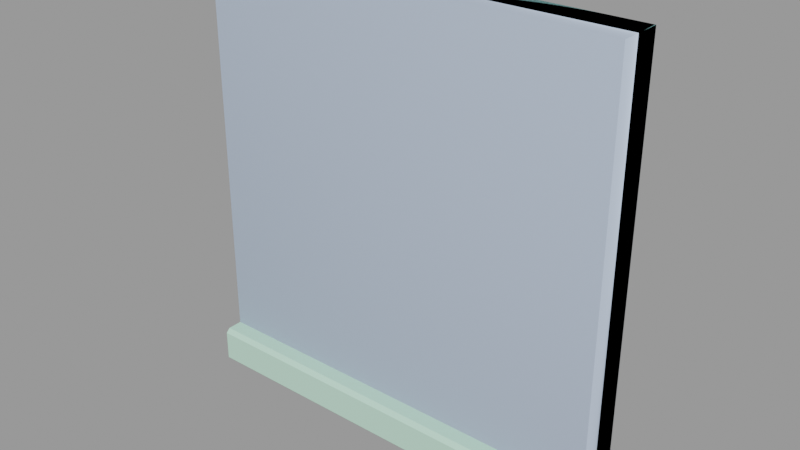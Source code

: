 # Source: window2.blend  (saved by Blender 2.92.15; exported with 4.5.12 LTS)
import bpy
from mathutils import Matrix  # noqa: F401  (used for matrix-valued properties, if any)

bpy.ops.wm.read_factory_settings(use_empty=True)
scene = bpy.context.scene
scene.name = 'window2.qc'

# ---- collections
col_window2 = bpy.data.collections.new('window2'); scene.collection.children.link(col_window2)

# ---- materials (node trees are filled in below, after node groups)
mat_window1 = bpy.data.materials.new('window1')
mat_window1.use_transparent_shadow = False
mat_window1.diffuse_color = (0.5046, 0.7865, 0.6261, 1.0)
mat_phy = bpy.data.materials.new('  phy')
mat_phy.use_transparent_shadow = False
mat_phy.diffuse_color = (0.6147, 0.7348, 0.927, 1.0)

# ---- material node trees

# ---- meshes
me_window2 = bpy.data.meshes.new('window2')
me_window2.from_pydata([(27.0, 2e-06, -28.5), (27.0, -7.876, -28.5), (-27.0, 0.0, -28.5), (-27.0, -7.876, -28.5), (27.0, -3.248, -23.81), (24.0, -3.249, -23.81), (27.0, -7.595, -23.81), (-27.0, -7.595, -23.81), (24.0, -1.45, -23.81), (-24.0, -1.45, -23.81), (-24.0, -3.249, -23.81), (-27.0, -3.248, -23.81), (-0.75, -0.5203, -21.75), (-0.75, -0.7063, -21.75), (-0.75, -0.7063, 21.75), (-0.75, -0.5203, 21.75), (0.75, -0.7063, 21.75), (0.75, -0.7063, -21.75), (0.75, -0.5203, -21.75), (0.75, -0.5203, 21.75), (27.0, -8.125, -28.22), (-27.0, -8.125, -28.22), (24.0, -3.249, 24.0), (27.0, -3.249, 27.0), (-24.0, -3.249, 24.0), (-27.0, -3.249, 27.0), (21.75, -0.5203, 21.75), (21.75, -1.45, 21.75), (-21.75, -1.45, 21.75), (-21.75, -0.5203, 21.75), (-21.75, -0.5203, -21.75), (-21.0, -0.5203, -0.75), (-21.0, -0.5203, -21.0), (-1.5, -0.5203, -21.0), (-1.5, -0.5203, -0.75), (-1.5, -0.5203, 0.75), (-21.0, -0.5203, 0.75), (-21.0, -0.5203, 21.0), (-1.5, -0.5203, 21.0), (1.5, -0.5203, 0.75), (1.5, -0.5203, 21.0), (21.0, -0.5203, 21.0), (21.0, -0.5203, 0.75), (21.0, -0.5203, -0.75), (1.5, -0.5203, -0.75), (1.5, -0.5203, -21.0), (21.75, -0.5203, -21.75), (21.0, -0.5203, -21.0), (1.5, -0.2684, 21.0), (21.0, -0.2684, 21.0), (21.0, -0.2684, 0.75), (-21.0, -0.2684, 21.0), (-21.0, -0.2684, 0.75), (-27.0, -8.125, -24.34), (27.0, -8.125, -24.34), (1.5, -0.2684, -0.75), (21.0, -0.2684, -0.75), (1.5, -0.2684, 0.75), (-1.5, -0.2684, 0.75), (24.0, -1.45, 24.0), (21.75, -1.45, -21.75), (1.5, -0.2684, -21.0), (21.0, -0.2684, -21.0), (-24.0, -1.45, 24.0), (-1.5, -0.2684, 21.0), (-21.0, -0.2684, -0.75), (-21.0, -0.2684, -21.0), (27.0, 0.0, 27.0), (-1.5, -0.2684, -21.0), (-27.0, -2e-06, 27.0), (-1.5, -0.2684, -0.75), (-21.75, -1.45, -21.75)], [], [(0, 1, 2), (3, 2, 1), (4, 5, 6), (7, 6, 5), (8, 9, 10), (10, 5, 8), (10, 7, 5), (11, 7, 10), (12, 13, 14), (14, 15, 12), (16, 17, 18), (18, 19, 16), (3, 1, 20), (20, 21, 3), (5, 4, 22), (23, 22, 4), (22, 23, 24), (25, 24, 23), (25, 11, 24), (10, 24, 11), (19, 26, 27), (16, 19, 27), (14, 16, 27), (27, 28, 14), (28, 15, 14), (28, 29, 15), (29, 30, 31), (30, 32, 31), (30, 12, 32), (33, 32, 12), (34, 33, 12), (35, 34, 12), (34, 35, 31), (36, 31, 35), (31, 36, 29), (36, 37, 29), (37, 38, 29), (15, 29, 38), (15, 38, 35), (12, 15, 35), (39, 40, 19), (19, 40, 26), (41, 26, 40), (26, 41, 42), (26, 42, 43), (43, 42, 44), (39, 44, 42), (44, 39, 19), (19, 18, 44), (18, 45, 44), (18, 46, 45), (47, 45, 46), (43, 47, 46), (43, 46, 26), (40, 48, 41), (49, 41, 48), (49, 50, 41), (42, 41, 50), (51, 37, 52), (36, 52, 37), (53, 54, 7), (6, 7, 54), (44, 55, 43), (56, 43, 55), (57, 50, 48), (49, 48, 50), (52, 36, 58), (35, 58, 36), (22, 59, 5), (8, 5, 59), (46, 60, 26), (27, 26, 60), (45, 47, 61), (62, 61, 47), (56, 62, 43), (47, 43, 62), (48, 40, 57), (39, 57, 40), (14, 13, 16), (17, 16, 13), (63, 59, 24), (22, 24, 59), (61, 62, 55), (56, 55, 62), (58, 35, 64), (38, 64, 35), (65, 31, 66), (32, 66, 31), (54, 20, 6), (4, 6, 20), (20, 1, 4), (0, 4, 1), (0, 67, 4), (23, 4, 67), (64, 38, 51), (37, 51, 38), (66, 32, 68), (33, 68, 32), (53, 21, 54), (20, 54, 21), (25, 69, 11), (2, 11, 69), (2, 3, 11), (7, 11, 3), (3, 21, 7), (53, 7, 21), (66, 68, 65), (70, 65, 68), (68, 33, 70), (34, 70, 33), (25, 23, 69), (67, 69, 23), (24, 10, 63), (9, 63, 10), (52, 58, 51), (64, 51, 58), (70, 34, 65), (31, 65, 34), (29, 28, 30), (71, 30, 28), (39, 42, 57), (50, 57, 42), (55, 44, 61), (45, 61, 44), (12, 30, 71), (13, 12, 71), (17, 13, 71), (71, 60, 17), (60, 18, 17), (60, 46, 18), (60, 8, 27), (59, 27, 8), (27, 59, 28), (63, 28, 59), (63, 9, 28), (71, 28, 9), (9, 8, 71), (60, 71, 8)])
me_window2.polygons.foreach_set('use_smooth', [True] * 138)
_k = set([(0, 1), (1, 3), (1, 20), (2, 3), (2, 11), (3, 21), (4, 5), (4, 6), (4, 23), (4, 67), (5, 8), (5, 22), (6, 7), (6, 54), (7, 11), (7, 53), (8, 9), (8, 59), (9, 10), (9, 63), (10, 11), (10, 24), (11, 25), (12, 13), (12, 15), (12, 30), (13, 14), (13, 17), (14, 15), (14, 16), (15, 29), (16, 17), (16, 19), (17, 18), (18, 19), (18, 46), (19, 26), (20, 21), (20, 54), (21, 53), (22, 24), (22, 59), (23, 25), (23, 67), (23, 69), (24, 63), (25, 69), (26, 27), (26, 46), (27, 28), (27, 60), (28, 29), (28, 71), (29, 30), (30, 71), (31, 32), (31, 34), (31, 65), (32, 33), (32, 66), (33, 34), (33, 68), (34, 70), (35, 36), (35, 38), (35, 58), (36, 37), (36, 52), (37, 38), (37, 51), (38, 64), (39, 40), (39, 42), (39, 57), (40, 41), (40, 48), (41, 42), (41, 49), (42, 50), (43, 44), (43, 47), (43, 56), (44, 45), (44, 55), (45, 47), (45, 61), (46, 60), (47, 62), (48, 49), (48, 57), (49, 50), (50, 57), (51, 52), (51, 64), (52, 58), (53, 54), (55, 56), (55, 61), (56, 62), (58, 64), (59, 63), (60, 71), (61, 62), (65, 66), (65, 70), (66, 68), (68, 70)])
me_window2.attributes.new('sharp_edge', 'BOOLEAN', 'EDGE').data.foreach_set('value', [ (min(e.vertices), max(e.vertices)) in _k for e in me_window2.edges])
_uv = me_window2.uv_layers.new(name='UVMap')
_uv.uv.foreach_set('vector', [0.5282, 0.6277, 0.5282, 0.6673, 0.257, 0.6277, 0.257, 0.6673, 0.257, 0.6277, 0.5282, 0.6673, 0.5282, 0.7142, 0.513, 0.7142, 0.5282, 0.6924, 0.257, 0.6924, 0.5282, 0.6924, 0.513, 0.7142, 0.513, 0.7232, 0.2719, 0.7232, 0.2719, 0.7142, 0.2719, 0.7142, 0.513, 0.7142, 0.513, 0.7232, 0.2719, 0.7142, 0.257, 0.6924, 0.513, 0.7142, 0.257, 0.7142, 0.257, 0.6924, 0.2719, 0.7142, 0.389, 0.7421, 0.3897, 0.7421, 0.3897, 0.9253, 0.3897, 0.9253, 0.389, 0.9253, 0.389, 0.7421, 0.3956, 0.9253, 0.3956, 0.7421, 0.3963, 0.7421, 0.3963, 0.7421, 0.3963, 0.9253, 0.3956, 0.9253, 0.257, 0.6673, 0.5282, 0.6673, 0.5282, 0.6692, 0.5282, 0.6692, 0.257, 0.6692, 0.257, 0.6673, 0.513, 0.7142, 0.5282, 0.7142, 0.513, 0.9544, 0.5282, 0.9694, 0.513, 0.9544, 0.5282, 0.7142, 0.513, 0.9544, 0.5282, 0.9694, 0.2719, 0.9544, 0.257, 0.9694, 0.2719, 0.9544, 0.5282, 0.9694, 0.257, 0.9694, 0.257, 0.7142, 0.2719, 0.9544, 0.2719, 0.7142, 0.2719, 0.9544, 0.257, 0.7142, 0.3963, 0.9253, 0.4831, 0.9253, 0.482, 0.9291, 0.3957, 0.9261, 0.3963, 0.9253, 0.482, 0.9291, 0.3895, 0.9261, 0.3957, 0.9261, 0.482, 0.9291, 0.482, 0.9291, 0.3021, 0.9291, 0.3895, 0.9261, 0.3021, 0.9291, 0.389, 0.9253, 0.3895, 0.9261, 0.3021, 0.9291, 0.3021, 0.9253, 0.389, 0.9253, 0.3021, 0.9253, 0.3021, 0.7421, 0.3052, 0.8305, 0.3021, 0.7421, 0.3052, 0.7453, 0.3052, 0.8305, 0.3021, 0.7421, 0.389, 0.7421, 0.3052, 0.7453, 0.3859, 0.7453, 0.3052, 0.7453, 0.389, 0.7421, 0.3859, 0.8305, 0.3859, 0.7453, 0.389, 0.7421, 0.3859, 0.8369, 0.3859, 0.8305, 0.389, 0.7421, 0.3859, 0.8305, 0.3859, 0.8369, 0.3052, 0.8305, 0.3052, 0.8369, 0.3052, 0.8305, 0.3859, 0.8369, 0.3052, 0.8305, 0.3052, 0.8369, 0.3021, 0.9253, 0.3052, 0.8369, 0.3052, 0.9221, 0.3021, 0.9253, 0.3052, 0.9221, 0.3859, 0.9221, 0.3021, 0.9253, 0.389, 0.9253, 0.3021, 0.9253, 0.3859, 0.9221, 0.389, 0.9253, 0.3859, 0.9221, 0.3859, 0.8369, 0.389, 0.7421, 0.389, 0.9253, 0.3859, 0.8369, 0.3994, 0.8369, 0.3994, 0.9221, 0.3963, 0.9253, 0.3963, 0.9253, 0.3994, 0.9221, 0.4831, 0.9253, 0.48, 0.9221, 0.4831, 0.9253, 0.3994, 0.9221, 0.4831, 0.9253, 0.48, 0.9221, 0.48, 0.8369, 0.4831, 0.9253, 0.48, 0.8369, 0.48, 0.8305, 0.48, 0.8305, 0.48, 0.8369, 0.3994, 0.8305, 0.3994, 0.8369, 0.3994, 0.8305, 0.48, 0.8369, 0.3994, 0.8305, 0.3994, 0.8369, 0.3963, 0.9253, 0.3963, 0.9253, 0.3963, 0.7421, 0.3994, 0.8305, 0.3963, 0.7421, 0.3994, 0.7453, 0.3994, 0.8305, 0.3963, 0.7421, 0.4831, 0.7421, 0.3994, 0.7453, 0.48, 0.7453, 0.3994, 0.7453, 0.4831, 0.7421, 0.48, 0.8305, 0.48, 0.7453, 0.4831, 0.7421, 0.48, 0.8305, 0.4831, 0.7421, 0.4831, 0.9253, 0.3994, 0.9221, 0.4008, 0.9205, 0.48, 0.9221, 0.479, 0.9205, 0.48, 0.9221, 0.4008, 0.9205, 0.479, 0.9205, 0.479, 0.8383, 0.48, 0.9221, 0.48, 0.8369, 0.48, 0.9221, 0.479, 0.8383, 0.3063, 0.9205, 0.3052, 0.9221, 0.3063, 0.8383, 0.3052, 0.8369, 0.3063, 0.8383, 0.3052, 0.9221, 0.257, 0.6886, 0.5282, 0.6886, 0.257, 0.6924, 0.5282, 0.6924, 0.257, 0.6924, 0.5282, 0.6886, 0.3994, 0.8305, 0.4008, 0.8295, 0.48, 0.8305, 0.479, 0.8295, 0.48, 0.8305, 0.4008, 0.8295, 0.01535, 0.76, 0.1995, 0.76, 0.01535, 0.9861, 0.1995, 0.9861, 0.01535, 0.9861, 0.1995, 0.76, 0.3063, 0.8379, 0.3052, 0.8369, 0.385, 0.8379, 0.3859, 0.8369, 0.385, 0.8379, 0.3052, 0.8369, 0.5096, 0.9421, 0.5015, 0.9421, 0.5096, 0.726, 0.5015, 0.726, 0.5096, 0.726, 0.5015, 0.9421, 0.4831, 0.7421, 0.4867, 0.7421, 0.4831, 0.9253, 0.4867, 0.9253, 0.4831, 0.9253, 0.4867, 0.7421, 0.3994, 0.7453, 0.48, 0.7453, 0.4008, 0.7463, 0.479, 0.7463, 0.4008, 0.7463, 0.48, 0.7453, 0.479, 0.8294, 0.479, 0.7463, 0.48, 0.8305, 0.48, 0.7453, 0.48, 0.8305, 0.479, 0.7463, 0.4008, 0.9205, 0.3994, 0.9221, 0.4008, 0.8379, 0.3994, 0.8369, 0.4008, 0.8379, 0.3994, 0.9221, 0.3897, 0.9253, 0.3897, 0.7421, 0.3956, 0.9253, 0.3956, 0.7421, 0.3956, 0.9253, 0.3897, 0.7421, 0.2845, 0.9421, 0.5015, 0.9421, 0.2845, 0.9503, 0.5015, 0.9503, 0.2845, 0.9503, 0.5015, 0.9421, 0.01535, 0.76, 0.1995, 0.76, 0.01535, 0.9861, 0.1995, 0.9861, 0.01535, 0.9861, 0.1995, 0.76, 0.385, 0.8379, 0.3859, 0.8369, 0.385, 0.9205, 0.3859, 0.9221, 0.385, 0.9205, 0.3859, 0.8369, 0.3063, 0.8295, 0.3052, 0.8305, 0.3063, 0.7463, 0.3052, 0.7453, 0.3063, 0.7463, 0.3052, 0.8305, 0.5282, 0.6886, 0.5282, 0.6692, 0.5307, 0.6913, 0.5518, 0.6916, 0.5307, 0.6913, 0.5282, 0.6692, 0.5282, 0.6692, 0.5294, 0.6678, 0.5518, 0.6916, 0.5676, 0.6678, 0.5518, 0.6916, 0.5294, 0.6678, 0.5676, 0.6678, 0.5676, 0.9466, 0.5518, 0.6916, 0.5518, 0.9466, 0.5518, 0.6916, 0.5676, 0.9466, 0.385, 0.9205, 0.3859, 0.9221, 0.3063, 0.9205, 0.3052, 0.9221, 0.3063, 0.9205, 0.3859, 0.9221, 0.3063, 0.7463, 0.3052, 0.7453, 0.385, 0.7463, 0.3859, 0.7453, 0.385, 0.7463, 0.3052, 0.7453, 0.257, 0.6886, 0.257, 0.6692, 0.5282, 0.6886, 0.5282, 0.6692, 0.5282, 0.6886, 0.257, 0.6692, 0.2332, 0.9466, 0.2175, 0.9466, 0.2332, 0.6915, 0.2175, 0.6678, 0.2332, 0.6915, 0.2175, 0.9466, 0.2175, 0.6678, 0.2557, 0.6678, 0.2332, 0.6915, 0.2543, 0.6913, 0.2332, 0.6915, 0.2557, 0.6678, 0.2557, 0.6678, 0.257, 0.6692, 0.2543, 0.6913, 0.257, 0.6886, 0.2543, 0.6913, 0.257, 0.6692, 0.01535, 0.76, 0.1995, 0.76, 0.01535, 0.9861, 0.1995, 0.9861, 0.01535, 0.9861, 0.1995, 0.76, 0.385, 0.7463, 0.3859, 0.7453, 0.385, 0.8297, 0.3859, 0.8305, 0.385, 0.8297, 0.3859, 0.7453, 0.257, 0.9694, 0.5282, 0.9694, 0.257, 0.9857, 0.5283, 0.9857, 0.257, 0.9857, 0.5282, 0.9694, 0.2764, 0.9421, 0.2764, 0.726, 0.2845, 0.9421, 0.2845, 0.726, 0.2845, 0.9421, 0.2764, 0.726, 0.01535, 0.76, 0.1995, 0.76, 0.01535, 0.9861, 0.1995, 0.9861, 0.01535, 0.9861, 0.1995, 0.76, 0.385, 0.8295, 0.3859, 0.8305, 0.3063, 0.8295, 0.3052, 0.8305, 0.3063, 0.8295, 0.3859, 0.8305, 0.3021, 0.9253, 0.2985, 0.9253, 0.3021, 0.7421, 0.2985, 0.7421, 0.3021, 0.7421, 0.2985, 0.9253, 0.3994, 0.8369, 0.48, 0.8369, 0.4008, 0.8379, 0.479, 0.8379, 0.4008, 0.8379, 0.48, 0.8369, 0.4008, 0.8294, 0.3994, 0.8305, 0.4008, 0.7463, 0.3994, 0.7453, 0.4008, 0.7463, 0.3994, 0.8305, 0.389, 0.7421, 0.3021, 0.7421, 0.3032, 0.7383, 0.3897, 0.7413, 0.389, 0.7421, 0.3032, 0.7383, 0.3959, 0.7413, 0.3897, 0.7413, 0.3032, 0.7383, 0.3032, 0.7383, 0.4831, 0.7383, 0.3959, 0.7413, 0.4831, 0.7383, 0.3963, 0.7421, 0.3959, 0.7413, 0.4831, 0.7383, 0.4831, 0.7421, 0.3963, 0.7421, 0.4913, 0.7353, 0.5015, 0.726, 0.4913, 0.932, 0.5015, 0.9421, 0.4913, 0.932, 0.5015, 0.726, 0.4913, 0.932, 0.5015, 0.9421, 0.2946, 0.932, 0.2845, 0.9421, 0.2946, 0.932, 0.5015, 0.9421, 0.2845, 0.9421, 0.2845, 0.726, 0.2946, 0.932, 0.2946, 0.7353, 0.2946, 0.932, 0.2845, 0.726, 0.2845, 0.726, 0.5015, 0.726, 0.2946, 0.7353, 0.4913, 0.7353, 0.2946, 0.7353, 0.5015, 0.726])
me_window2.materials.append(mat_window1)
me_window2.use_remesh_fix_poles = True
me_window2.use_remesh_preserve_attributes = False
me_window2.use_mirror_vertex_groups = False
me_window2.update()
me_window2.normals_split_custom_set([tuple(v) for v in zip(*[iter([0.0, 0.0, -1.0, 0.0, 0.0, -1.0, 0.0, 0.0, -1.0, 0.0, 0.0, -1.0, 0.0, 0.0, -1.0, 0.0, 0.0, -1.0, -1.17e-06, 0.0, 1.0, -2.695e-07, 0.0, 1.0, -4.501e-07, 0.0, 1.0, 0.0, 0.0, 1.0, -4.501e-07, 0.0, 1.0, -2.695e-07, 0.0, 1.0, -8.627e-08, 0.0, 1.0, 0.0, 0.0, 1.0, -7.022e-10, 0.0, 1.0, -7.022e-10, 0.0, 1.0, -2.695e-07, 0.0, 1.0, -8.627e-08, 0.0, 1.0, -7.022e-10, 0.0, 1.0, 0.0, 0.0, 1.0, -2.695e-07, 0.0, 1.0, 0.0, 0.0, 1.0, 0.0, 0.0, 1.0, -7.022e-10, 0.0, 1.0, -1.0, 0.0, 0.0, -1.0, 0.0, 0.0, -1.0, 0.0, 0.0, -1.0, 0.0, 0.0, -1.0, 0.0, 0.0, -1.0, 0.0, 0.0, 1.0, 0.0, 0.0, 1.0, 0.0, 0.0, 1.0, 0.0, 0.0, 1.0, 0.0, 0.0, 1.0, 0.0, 0.0, 1.0, 0.0, 0.0, 4.709e-08, -0.7475, -0.6642, 4.709e-08, -0.7475, -0.6642, 4.709e-08, -0.7475, -0.6642, 4.709e-08, -0.7475, -0.6642, 4.709e-08, -0.7475, -0.6642, 4.709e-08, -0.7475, -0.6642, 0.0001163, -1.0, -3.989e-08, 0.0001117, -1.0, -3.247e-07, 2.78e-06, -1.0, -5.933e-06, 1.267e-06, -1.0, -6.015e-06, 2.78e-06, -1.0, -5.933e-06, 0.0001117, -1.0, -3.247e-07, 2.78e-06, -1.0, -5.933e-06, 1.267e-06, -1.0, -6.015e-06, -2.73e-06, -1.0, -5.749e-06, -1.22e-06, -1.0, -5.839e-06, -2.73e-06, -1.0, -5.749e-06, 1.267e-06, -1.0, -6.015e-06, -1.22e-06, -1.0, -5.839e-06, -0.0001115, -1.0, -3.365e-07, -2.73e-06, -1.0, -5.749e-06, -0.000116, -1.0, -5.319e-08, -2.73e-06, -1.0, -5.749e-06, -0.0001115, -1.0, -3.365e-07, -5.502e-09, 0.0, -1.0, -1.953e-07, 0.0, -1.0, -1.898e-07, 0.0, -1.0, 0.0, 0.0, -1.0, -5.502e-09, 0.0, -1.0, -1.898e-07, 0.0, -1.0, 0.0, 0.0, -1.0, 0.0, 0.0, -1.0, -1.898e-07, 0.0, -1.0, -1.898e-07, 0.0, -1.0, 2.373e-08, 0.0, -1.0, 0.0, 0.0, -1.0, 2.373e-08, 0.0, -1.0, 6.877e-10, 0.0, -1.0, 0.0, 0.0, -1.0, 2.373e-08, 0.0, -1.0, 2.442e-08, 0.0, -1.0, 6.877e-10, 0.0, -1.0, 2.007e-09, -1.0, 3.873e-08, 4.608e-08, -1.0, -2.722e-08, -2.87e-08, -1.0, -2.901e-08, 4.608e-08, -1.0, -2.722e-08, 4.917e-08, -1.0, -2.645e-08, -2.87e-08, -1.0, -2.901e-08, 4.608e-08, -1.0, -2.722e-08, 3.059e-09, -1.0, 3.861e-08, 4.917e-08, -1.0, -2.645e-08, 9.623e-10, -1.0, 4.166e-08, 4.917e-08, -1.0, -2.645e-08, 3.059e-09, -1.0, 3.861e-08, 9.074e-07, -1.0, -3.567e-10, 9.623e-10, -1.0, 4.166e-08, 3.059e-09, -1.0, 3.861e-08, -3.125e-09, -1.0, -3.252e-08, 9.074e-07, -1.0, -3.567e-10, 3.059e-09, -1.0, 3.861e-08, 9.074e-07, -1.0, -3.567e-10, -3.125e-09, -1.0, -3.252e-08, -2.87e-08, -1.0, -2.901e-08, 8.55e-07, -1.0, -3.567e-10, -2.87e-08, -1.0, -2.901e-08, -3.125e-09, -1.0, -3.252e-08, -2.87e-08, -1.0, -2.901e-08, 8.55e-07, -1.0, -3.567e-10, 2.007e-09, -1.0, 3.873e-08, 8.55e-07, -1.0, -3.567e-10, 9.057e-10, -1.0, 4.166e-08, 2.007e-09, -1.0, 3.873e-08, 9.057e-10, -1.0, 4.166e-08, 4.775e-08, -1.0, -2.252e-08, 2.007e-09, -1.0, 3.873e-08, 4.553e-08, -1.0, -2.36e-08, 2.007e-09, -1.0, 3.873e-08, 4.775e-08, -1.0, -2.252e-08, 4.553e-08, -1.0, -2.36e-08, 4.775e-08, -1.0, -2.252e-08, -3.125e-09, -1.0, -3.252e-08, 3.059e-09, -1.0, 3.861e-08, 4.553e-08, -1.0, -2.36e-08, -3.125e-09, -1.0, -3.252e-08, 9.074e-07, -1.0, -3.567e-10, -8.645e-10, -1.0, 3.503e-08, 1.291e-09, -1.0, 3.703e-08, 1.291e-09, -1.0, 3.703e-08, -8.645e-10, -1.0, 3.503e-08, 4.873e-08, -1.0, -8.456e-08, 5.1e-08, -1.0, -9.072e-08, 4.873e-08, -1.0, -8.456e-08, -8.645e-10, -1.0, 3.503e-08, 4.873e-08, -1.0, -8.456e-08, 5.1e-08, -1.0, -9.072e-08, -8.728e-07, -1.0, -3.864e-10, 4.873e-08, -1.0, -8.456e-08, -8.728e-07, -1.0, -3.864e-10, 3.777e-08, -1.0, -2.898e-08, 3.777e-08, -1.0, -2.898e-08, -8.728e-07, -1.0, -3.864e-10, -3.125e-09, -1.0, -3.252e-08, 9.074e-07, -1.0, -3.567e-10, -3.125e-09, -1.0, -3.252e-08, -8.728e-07, -1.0, -3.864e-10, -3.125e-09, -1.0, -3.252e-08, 9.074e-07, -1.0, -3.567e-10, 1.291e-09, -1.0, 3.703e-08, 1.291e-09, -1.0, 3.703e-08, 4.695e-08, -1.0, -2.36e-08, -3.125e-09, -1.0, -3.252e-08, 4.695e-08, -1.0, -2.36e-08, 4.917e-08, -1.0, -2.252e-08, -3.125e-09, -1.0, -3.252e-08, 4.695e-08, -1.0, -2.36e-08, 3.07e-09, -1.0, 3.679e-08, 4.917e-08, -1.0, -2.252e-08, 9.623e-10, -1.0, 3.97e-08, 4.917e-08, -1.0, -2.252e-08, 3.07e-09, -1.0, 3.679e-08, 3.777e-08, -1.0, -2.898e-08, 9.623e-10, -1.0, 3.97e-08, 3.07e-09, -1.0, 3.679e-08, 3.777e-08, -1.0, -2.898e-08, 3.07e-09, -1.0, 3.679e-08, 4.873e-08, -1.0, -8.456e-08, 0.0, 0.0, -1.0, 0.0, 0.0, -1.0, 0.0, 0.0, -1.0, 0.0, 0.0, -1.0, 0.0, 0.0, -1.0, 0.0, 0.0, -1.0, -1.0, 0.0, 0.0, -1.0, 0.0, 0.0, -1.0, 0.0, 0.0, -1.0, 0.0, 0.0, -1.0, 0.0, 0.0, -1.0, 0.0, 0.0, 1.0, 0.0, 0.0, 1.0, 0.0, 0.0, 1.0, 0.0, 0.0, 1.0, 0.0, 0.0, 1.0, 0.0, 0.0, 1.0, 0.0, 0.0, 4.71e-08, -0.7071, 0.7071, 4.163e-10, -0.7071, 0.7071, 4.668e-08, -0.7071, 0.7071, 0.0, -0.7071, 0.7071, 4.668e-08, -0.7071, 0.7071, 4.163e-10, -0.7071, 0.7071, -6.068e-09, 0.0, -1.0, -6.018e-09, 0.0, -1.0, -4.989e-11, 0.0, -1.0, 0.0, 0.0, -1.0, -4.989e-11, 0.0, -1.0, -6.018e-09, 0.0, -1.0, 5.043e-08, -1.0, -5.313e-08, 5.118e-08, -1.0, -5.078e-08, 5.122e-08, -1.0, -5.066e-08, 5.196e-08, -1.0, -4.83e-08, 5.122e-08, -1.0, -5.066e-08, 5.118e-08, -1.0, -5.078e-08, -6.068e-09, 0.0, 1.0, -5.968e-09, 0.0, 1.0, 5.968e-09, 0.0, 1.0, 6.068e-09, 0.0, 1.0, 5.968e-09, 0.0, 1.0, -5.968e-09, 0.0, 1.0, -1.0, 0.0, 0.0, -1.0, 0.0, 0.0, -1.0, 0.0, 0.0, -1.0, 0.0, 0.0, -1.0, 0.0, 0.0, -1.0, 0.0, 0.0, -1.0, 0.0, 0.0, -1.0, 0.0, 0.0, -1.0, 0.0, 0.0, -1.0, 0.0, 0.0, -1.0, 0.0, 0.0, -1.0, 0.0, 0.0, 0.0, 0.0, 1.0, 0.0, 0.0, 1.0, 0.0, 0.0, 1.0, 0.0, 0.0, 1.0, 0.0, 0.0, 1.0, 0.0, 0.0, 1.0, -1.0, 0.0, 0.0, -1.0, 0.0, 0.0, -1.0, 0.0, 0.0, -1.0, 0.0, 0.0, -1.0, 0.0, 0.0, -1.0, 0.0, 0.0, 1.0, 0.0, 0.0, 1.0, 0.0, 0.0, 1.0, 0.0, 0.0, 1.0, 0.0, 0.0, 1.0, 0.0, 0.0, 1.0, 0.0, 0.0, 0.0, -1.0, -4.385e-08, 0.0, -1.0, -4.742e-08, 0.0, -1.0, -4.393e-08, 0.0, -1.0, -4.75e-08, 0.0, -1.0, -4.393e-08, 0.0, -1.0, -4.742e-08, 0.0, 0.0, -1.0, 0.0, 0.0, -1.0, 0.0, 0.0, -1.0, 0.0, 0.0, -1.0, 0.0, 0.0, -1.0, 0.0, 0.0, -1.0, 0.0, -1.0, -4.589e-08, 2.461e-08, -1.0, -2.349e-08, 2.582e-08, -1.0, -2.239e-08, 5.043e-08, -1.0, 0.0, 2.582e-08, -1.0, -2.239e-08, 2.461e-08, -1.0, -2.349e-08, -1.0, 0.0, 0.0, -1.0, 0.0, 0.0, -1.0, 0.0, 0.0, -1.0, 0.0, 0.0, -1.0, 0.0, 0.0, -1.0, 0.0, 0.0, 1.0, 0.0, 0.0, 1.0, 0.0, 0.0, 1.0, 0.0, 0.0, 1.0, 0.0, 0.0, 1.0, 0.0, 0.0, 1.0, 0.0, 0.0, 1.0, 0.0, 0.0, 1.0, 0.0, 0.0, 1.0, 0.0, 0.0, 1.0, 0.0, 0.0, 1.0, 0.0, 0.0, 1.0, 0.0, 0.0, 1.0, 0.0, 0.0, 1.0, 0.0, 0.0, 1.0, 0.0, 0.0, 1.0, 0.0, 0.0, 1.0, 0.0, 0.0, 1.0, 0.0, 0.0, 1.0, 0.0, 0.0, 1.0, 0.0, 0.0, 1.0, 0.0, 0.0, 1.0, 0.0, 0.0, 1.0, 0.0, 0.0, 1.0, 0.0, 0.0, 0.0, 0.0, -1.0, 0.0, 0.0, -1.0, 0.0, 0.0, -1.0, 0.0, 0.0, -1.0, 0.0, 0.0, -1.0, 0.0, 0.0, -1.0, 0.0, 0.0, 1.0, 0.0, 0.0, 1.0, 0.0, 0.0, 1.0, 0.0, 0.0, 1.0, 0.0, 0.0, 1.0, 0.0, 0.0, 1.0, 3.532e-08, -1.0, 0.0, 3.613e-08, -1.0, -1.33e-08, 5.218e-08, -1.0, -2.782e-07, 5.298e-08, -1.0, -2.915e-07, 5.218e-08, -1.0, -2.782e-07, 3.613e-08, -1.0, -1.33e-08, -1.0, 0.0, 0.0, -1.0, 0.0, 0.0, -1.0, 0.0, 0.0, -1.0, 0.0, 0.0, -1.0, 0.0, 0.0, -1.0, 0.0, 0.0, -1.0, 0.0, 0.0, -1.0, 0.0, 0.0, -1.0, 0.0, 0.0, -1.0, 0.0, 0.0, -1.0, 0.0, 0.0, -1.0, 0.0, 0.0, -1.0, 0.0, 0.0, -1.0, 0.0, 0.0, -1.0, 0.0, 0.0, -1.0, 0.0, 0.0, -1.0, 0.0, 0.0, -1.0, 0.0, 0.0, 0.0, -1.0, -5.072e-08, 2.536e-08, -1.0, -2.597e-08, 2.661e-08, -1.0, -2.475e-08, 5.196e-08, -1.0, 0.0, 2.661e-08, -1.0, -2.475e-08, 2.536e-08, -1.0, -2.597e-08, -1.0, 0.0, 0.0, -1.0, 0.0, 0.0, -1.0, 0.0, 0.0, -1.0, 0.0, 0.0, -1.0, 0.0, 0.0, -1.0, 0.0, 0.0, 0.0, 0.0, 1.0, 0.0, 0.0, 1.0, 0.0, 0.0, 1.0, 0.0, 0.0, 1.0, 0.0, 0.0, 1.0, 0.0, 0.0, 1.0, 1.0, 0.0, 0.0, 1.0, 0.0, 0.0, 1.0, 0.0, 0.0, 1.0, 0.0, 0.0, 1.0, 0.0, 0.0, 1.0, 0.0, 0.0, 5.196e-08, -1.0, -4.589e-08, 5.122e-08, -1.0, -4.942e-08, 5.118e-08, -1.0, -4.96e-08, 5.043e-08, -1.0, -5.313e-08, 5.118e-08, -1.0, -4.96e-08, 5.122e-08, -1.0, -4.942e-08, 6.068e-09, 0.0, -1.0, 5.968e-09, 0.0, -1.0, -5.968e-09, 0.0, -1.0, -6.068e-09, 0.0, -1.0, -5.968e-09, 0.0, -1.0, 5.968e-09, 0.0, -1.0, 1.0, 0.0, 0.0, 1.0, 0.0, 0.0, 1.0, 0.0, 0.0, 1.0, 0.0, 0.0, 1.0, 0.0, 0.0, 1.0, 0.0, 0.0, -6.068e-09, 0.0, 1.0, -4.989e-11, 0.0, 1.0, -6.018e-09, 0.0, 1.0, 0.0, 0.0, 1.0, -6.018e-09, 0.0, 1.0, -4.989e-11, 0.0, 1.0, 1.0, 0.0, 0.0, 1.0, 0.0, 0.0, 1.0, 0.0, 0.0, 1.0, 0.0, 0.0, 1.0, 0.0, 0.0, 1.0, 0.0, 0.0, 0.0, 0.0, 1.0, 0.0, 0.0, 1.0, 0.0, 0.0, 1.0, 0.0, 0.0, 1.0, 0.0, 0.0, 1.0, 0.0, 0.0, 1.0, 0.0, 0.0, 1.0, 0.0, 0.0, 1.0, 0.0, 0.0, 1.0, 0.0, 0.0, 1.0, -1.053e-07, 0.0, 1.0, 0.0, 0.0, 1.0, -1.053e-07, 0.0, 1.0, -3.052e-09, 0.0, 1.0, 0.0, 0.0, 1.0, -1.053e-07, 0.0, 1.0, -1.083e-07, 0.0, 1.0, -3.052e-09, 0.0, 1.0, 2.108e-07, -1.0, -1.947e-07, 2.136e-07, -1.0, -1.79e-07, 5.78e-08, -1.0, -3.084e-08, 5.432e-08, -1.0, -3.103e-08, 5.78e-08, -1.0, -3.084e-08, 2.136e-07, -1.0, -1.79e-07, 5.78e-08, -1.0, -3.084e-08, 5.432e-08, -1.0, -3.103e-08, 8.535e-10, -1.0, -2.221e-08, -8.278e-11, -1.0, -2.216e-08, 8.535e-10, -1.0, -2.221e-08, 5.432e-08, -1.0, -3.103e-08, -8.278e-11, -1.0, -2.216e-08, 4.919e-08, -1.0, -9.837e-08, 8.535e-10, -1.0, -2.221e-08, 5.243e-08, -1.0, -1.042e-07, 8.535e-10, -1.0, -2.221e-08, 4.919e-08, -1.0, -9.837e-08, 4.919e-08, -1.0, -9.837e-08, 2.136e-07, -1.0, -1.79e-07, 5.243e-08, -1.0, -1.042e-07, 2.108e-07, -1.0, -1.947e-07, 5.243e-08, -1.0, -1.042e-07, 2.136e-07, -1.0, -1.79e-07])] * 3)])
me_window2_physics = bpy.data.meshes.new('window2_physics')
me_window2_physics.from_pydata([(-27.0, -2e-06, 27.0), (27.0, 0.0, 27.0), (-27.0, 0.0, -28.5), (27.0, 2e-06, -28.5), (-27.0, -5.626, 27.0), (-27.0, -5.626, -28.5), (27.0, -5.626, 27.0), (27.0, -5.626, -28.5)], [], [(0, 1, 2), (2, 1, 3), (4, 0, 5), (5, 0, 2), (4, 6, 0), (6, 1, 0), (5, 6, 4), (5, 7, 6), (6, 7, 1), (7, 3, 1), (3, 7, 2), (2, 7, 5)])
me_window2_physics.polygons.foreach_set('use_smooth', [True] * 12)
_uv = me_window2_physics.uv_layers.new(name='UVMap')
_uv.uv.foreach_set('vector', [0.0, 0.0, 0.0, 0.0, 0.0, 0.0, 0.0, 0.0, 0.0, 0.0, 0.0, 0.0, 0.0, 0.0, 0.0, 0.0, 0.0, 0.0, 0.0, 0.0, 0.0, 0.0, 0.0, 0.0, 0.0, 0.0, 0.0, 0.0, 0.0, 0.0, 0.0, 0.0, 0.0, 0.0, 0.0, 0.0, 0.0, 0.0, 0.0, 0.0, 0.0, 0.0, 0.0, 0.0, 0.0, 0.0, 0.0, 0.0, 0.0, 0.0, 0.0, 0.0, 0.0, 0.0, 0.0, 0.0, 0.0, 0.0, 0.0, 0.0, 0.0, 0.0, 0.0, 0.0, 0.0, 0.0, 0.0, 0.0, 0.0, 0.0, 0.0, 0.0])
me_window2_physics.materials.append(mat_phy)
me_window2_physics.use_remesh_fix_poles = True
me_window2_physics.use_remesh_preserve_attributes = False
me_window2_physics.use_mirror_vertex_groups = False
me_window2_physics.update()
me_window2_physics.normals_split_custom_set([tuple(v) for v in zip(*[iter([-0.9602, -0.1946, -0.2001, -0.9934, -0.05032, 0.1035, -0.9936, 0.1008, -0.05175, -0.9936, 0.1008, -0.05175, -0.9934, -0.05032, 0.1035, -0.9896, 0.1003, 0.1031, 0.9896, -0.1003, -0.103, -0.9602, -0.1946, -0.2001, 0.9933, 0.0504, -0.1035, 0.9933, 0.0504, -0.1035, -0.9602, -0.1946, -0.2001, -0.9936, 0.1008, -0.05175, 0.9896, -0.1003, -0.103, 0.9936, -0.1007, 0.05184, -0.9602, -0.1946, -0.2001, 0.9936, -0.1007, 0.05184, -0.9934, -0.05032, 0.1035, -0.9602, -0.1946, -0.2001, 0.9933, 0.0504, -0.1035, 0.9936, -0.1007, 0.05184, 0.9896, -0.1003, -0.103, 0.9933, 0.0504, -0.1035, 0.9602, 0.1947, 0.2001, 0.9936, -0.1007, 0.05184, 0.9936, -0.1007, 0.05184, 0.9602, 0.1947, 0.2001, -0.9934, -0.05032, 0.1035, 0.9602, 0.1947, 0.2001, -0.9896, 0.1003, 0.1031, -0.9934, -0.05032, 0.1035, -0.9896, 0.1003, 0.1031, 0.9602, 0.1947, 0.2001, -0.9936, 0.1008, -0.05175, -0.9936, 0.1008, -0.05175, 0.9602, 0.1947, 0.2001, 0.9933, 0.0504, -0.1035])] * 3)])
arm_window2_qc_skeleton = bpy.data.armatures.new('window2.qc_skeleton')  # bones are not reproduced

# ---- objects
ob_window2_qc_skeleton = bpy.data.objects.new('window2.qc_skeleton', arm_window2_qc_skeleton)
ob_window2 = bpy.data.objects.new('window2', me_window2)
ob_window2_physics = bpy.data.objects.new('window2_physics', me_window2_physics)

# ---- transforms, parenting, visibility, modifiers, constraints
ob_window2_qc_skeleton.location = (0.0, 0.0, 0.0)
ob_window2_qc_skeleton.show_in_front = True
ob_window2_qc_skeleton.lineart.crease_threshold = 0.0
ob_window2.parent = ob_window2_qc_skeleton
ob_window2.location = (0.0, 0.0, 0.0)
ob_window2.lineart.crease_threshold = 0.0
_vg = ob_window2.vertex_groups.new(name='static_prop')
_vg.add([0, 1, 2, 3, 4, 5, 6, 7, 8, 9, 10, 11, 12, 13, 14, 15, 16, 17, 18, 19, 20, 21, 22, 23, 24, 25, 26, 27, 28, 29, 30, 31, 32, 33, 34, 35, 36, 37, 38, 39, 40, 41, 42, 43, 44, 45, 46, 47, 48, 49, 50, 51, 52, 53, 54, 55, 56, 57, 58, 59, 60, 61, 62, 63, 64, 65, 66, 67, 68, 69, 70, 71], 1.0, 'REPLACE')
_m = ob_window2.modifiers.new('Armature', 'ARMATURE')
_m.object = ob_window2_qc_skeleton
ob_window2_physics.parent = ob_window2_qc_skeleton
ob_window2_physics.location = (0.0, 0.0, 0.0)
ob_window2_physics.display_type = 'SOLID'
ob_window2_physics.show_wire = True
ob_window2_physics.lineart.crease_threshold = 0.0
_vg = ob_window2_physics.vertex_groups.new(name='static_prop')
_vg.add([0, 1, 2, 3, 4, 5, 6, 7], 1.0, 'REPLACE')
_m = ob_window2_physics.modifiers.new('Armature', 'ARMATURE')
_m.object = ob_window2_qc_skeleton

# ---- collection membership
scene.collection.objects.link(ob_window2_qc_skeleton)
scene.collection.objects.link(ob_window2)
scene.collection.objects.link(ob_window2_physics)
col_window2.objects.link(ob_window2_qc_skeleton)
col_window2.objects.link(ob_window2)
col_window2.objects.link(ob_window2_physics)

# ---- scene / render settings (as saved in the file)
scene.frame_start = 1; scene.frame_end = 250; scene.frame_set(0)
scene.render.engine = 'BLENDER_EEVEE_NEXT'
scene.cycles.use_denoising = False
scene.cycles.samples = 128
scene.cycles.sampling_pattern = 'TABULATED_SOBOL'
scene.cycles.use_adaptive_sampling = False
scene.cycles.use_light_tree = False
scene.view_settings.view_transform = 'Filmic'
bpy.context.view_layer.update()

# ---- added for rendering (the .blend has no active camera and no usable light): camera, sun + grey world if the file has none
cam_auto = bpy.data.cameras.new('AutoCamera')
cam_auto.lens = 50.0
cam_auto.sensor_width = 36.0
cam_auto.clip_end = 1264.27
ob_auto_camera = bpy.data.objects.new('AutoCamera', cam_auto)
scene.collection.objects.link(ob_auto_camera)
ob_auto_camera.location = (72.0385, -90.5087, 56.8808)
ob_auto_camera.rotation_euler = (1.09748, -7.21219e-08, 0.694738)
scene.camera = ob_auto_camera
light_auto_sun = bpy.data.lights.new('AutoSun', 'SUN')
light_auto_sun.energy = 3.0
light_auto_sun.angle = 0.0523599
ob_auto_sun = bpy.data.objects.new('AutoSun', light_auto_sun)
scene.collection.objects.link(ob_auto_sun)
ob_auto_sun.rotation_euler = (0.872665, 0.174533, 0.523599)
if scene.world is None:
    world_auto = bpy.data.worlds.new('AutoWorld')
    world_auto.color = (0.3, 0.3, 0.3)
    scene.world = world_auto
bpy.context.view_layer.update()
